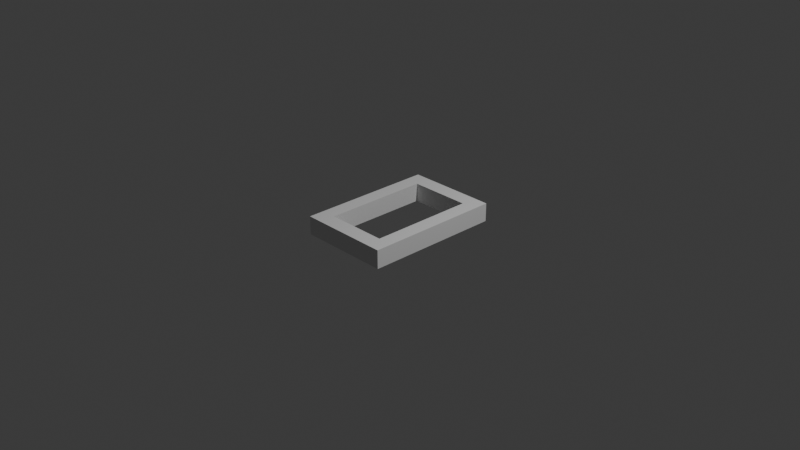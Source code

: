 # Source: Rail_t.blend  (saved by Blender 4.1.24; exported with 4.5.12 LTS)
import bpy
from mathutils import Matrix  # noqa: F401  (used for matrix-valued properties, if any)

bpy.ops.wm.read_factory_settings(use_empty=True)
scene = bpy.context.scene
scene.name = 'Scene'

# ---- collections
col_collection = bpy.data.collections.new('Collection'); scene.collection.children.link(col_collection)

# ---- world
world_world = bpy.data.worlds.new('World'); scene.world = world_world
world_world.use_nodes = True; world_world.node_tree.nodes.clear()
_N = world_world.node_tree.nodes; _L = world_world.node_tree.links
n0 = _N.new('ShaderNodeOutputWorld'); n0.name = 'World Output'; n0.location = (300, 300)
n1 = _N.new('ShaderNodeBackground'); n1.name = 'Background'; n1.location = (10, 300)
n1.inputs[0].default_value = (0.05088, 0.05088, 0.05088, 1.0)
_L.new(n1.outputs[0], n0.inputs[0])
n0.is_active_output = True
world_world.color = (0.05088, 0.05088, 0.05088)
world_world.use_sun_shadow = False
world_world.sun_shadow_jitter_overblur = 0.0

# ---- cameras
cam_camera = bpy.data.cameras.new('Camera')
cam_camera.clip_end = 100.0
cam_camera.ortho_scale = 7.314

# ---- lights
light_light = bpy.data.lights.new('Light', 'POINT')
light_light.transmission_factor = 0.0
light_light.energy = 1000.0
light_light.shadow_soft_size = 0.1
light_light.shadow_maximum_resolution = 0.006
light_light.use_absolute_resolution = True

# ---- meshes
me_x = bpy.data.meshes.new('立方体')
me_x.from_pydata([(-0.5, -0.75, -0.1), (-0.5, -0.75, 0.1), (-0.5, 0.75, -0.1), (-0.5, 0.75, 0.1), (0.5, -0.75, -0.1), (0.5, -0.75, 0.1), (0.5, 0.75, -0.1), (0.5, 0.75, 0.1), (-0.5, 0.5762, -0.1), (-0.5, -0.5762, -0.1), (-0.5, -0.5762, 0.1), (-0.5, 0.5762, 0.1), (0.5, -0.5762, -0.1), (0.5, 0.5762, -0.1), (0.5, 0.5762, 0.1), (0.5, -0.5762, 0.1), (0.3355, 0.75, -0.1), (-0.3355, 0.75, -0.1), (-0.3355, 0.75, 0.1), (0.3355, 0.75, 0.1), (-0.3355, -0.75, -0.1), (0.3355, -0.75, -0.1), (0.3355, -0.75, 0.1), (-0.3355, -0.75, 0.1), (-0.3355, 0.5762, 0.1), (0.3355, 0.5762, 0.1), (-0.3355, -0.5762, 0.1), (0.3355, -0.5762, 0.1), (0.3355, 0.5762, -0.1), (-0.3355, 0.5762, -0.1), (0.3355, -0.5762, -0.1), (-0.3355, -0.5762, -0.1)], [], [(11, 2, 8), (19, 6, 16), (15, 4, 12), (23, 0, 20), (12, 21, 30), (10, 23, 26), (3, 24, 18), (11, 26, 24), (6, 28, 16), (13, 30, 28), (7, 13, 6), (14, 12, 13), (1, 9, 0), (10, 8, 9), (29, 9, 8), (29, 25, 24), (17, 8, 2), (16, 29, 17), (25, 15, 14), (29, 26, 31), (19, 14, 7), (18, 25, 19), (27, 5, 15), (26, 22, 27), (31, 0, 9), (30, 20, 31), (5, 21, 4), (22, 20, 21), (3, 17, 2), (18, 16, 17), (27, 28, 30), (27, 31, 26), (11, 3, 2), (19, 7, 6), (15, 5, 4), (23, 1, 0), (12, 4, 21), (10, 1, 23), (3, 11, 24), (11, 10, 26), (6, 13, 28), (13, 12, 30), (7, 14, 13), (14, 15, 12), (1, 10, 9), (10, 11, 8), (29, 31, 9), (29, 28, 25), (17, 29, 8), (16, 28, 29), (25, 27, 15), (29, 24, 26), (19, 25, 14), (18, 24, 25), (27, 22, 5), (26, 23, 22), (31, 20, 0), (30, 21, 20), (5, 22, 21), (22, 23, 20), (3, 18, 17), (18, 19, 16), (27, 25, 28), (27, 30, 31)])
_uv = me_x.uv_layers.new(name='UVマップ')
_uv.uv.foreach_set('vector', [0.625, 0.1667, 0.375, 0.25, 0.375, 0.1667, 0.625, 0.4167, 0.375, 0.5, 0.375, 0.4167, 0.625, 0.6667, 0.375, 0.75, 0.375, 0.6667, 0.625, 0.9167, 0.375, 1.0, 0.375, 0.9167, 0.375, 0.6667, 0.2917, 0.75, 0.2917, 0.6667, 0.875, 0.6667, 0.7917, 0.75, 0.7917, 0.6667, 0.875, 0.5, 0.7917, 0.5833, 0.7917, 0.5, 0.875, 0.5833, 0.7917, 0.6667, 0.7917, 0.5833, 0.375, 0.5, 0.2917, 0.5833, 0.2917, 0.5, 0.375, 0.5833, 0.2917, 0.6667, 0.2917, 0.5833, 0.625, 0.5, 0.375, 0.5833, 0.375, 0.5, 0.625, 0.5833, 0.375, 0.6667, 0.375, 0.5833, 0.625, 0.0, 0.375, 0.08333, 0.375, 0.0, 0.625, 0.08333, 0.375, 0.1667, 0.375, 0.08333, 0.2083, 0.5833, 0.125, 0.6667, 0.125, 0.5833, 0.2083, 0.5833, 0.7083, 0.5833, 0.7917, 0.5833, 0.2083, 0.5, 0.125, 0.5833, 0.125, 0.5, 0.2917, 0.5, 0.2083, 0.5833, 0.2083, 0.5, 0.7083, 0.5833, 0.625, 0.6667, 0.625, 0.5833, 0.2083, 0.5833, 0.7917, 0.6667, 0.2083, 0.6667, 0.7083, 0.5, 0.625, 0.5833, 0.625, 0.5, 0.7917, 0.5, 0.7083, 0.5833, 0.7083, 0.5, 0.7083, 0.6667, 0.625, 0.75, 0.625, 0.6667, 0.7917, 0.6667, 0.7083, 0.75, 0.7083, 0.6667, 0.2083, 0.6667, 0.125, 0.75, 0.125, 0.6667, 0.2917, 0.6667, 0.2083, 0.75, 0.2083, 0.6667, 0.625, 0.75, 0.375, 0.8333, 0.375, 0.75, 0.625, 0.8333, 0.375, 0.9167, 0.375, 0.8333, 0.625, 0.25, 0.375, 0.3333, 0.375, 0.25, 0.625, 0.3333, 0.375, 0.4167, 0.375, 0.3333, 0.7083, 0.6667, 0.2917, 0.5833, 0.2917, 0.6667, 0.7083, 0.6667, 0.2083, 0.6667, 0.7917, 0.6667, 0.625, 0.1667, 0.625, 0.25, 0.375, 0.25, 0.625, 0.4167, 0.625, 0.5, 0.375, 0.5, 0.625, 0.6667, 0.625, 0.75, 0.375, 0.75, 0.625, 0.9167, 0.625, 1.0, 0.375, 1.0, 0.375, 0.6667, 0.375, 0.75, 0.2917, 0.75, 0.875, 0.6667, 0.875, 0.75, 0.7917, 0.75, 0.875, 0.5, 0.875, 0.5833, 0.7917, 0.5833, 0.875, 0.5833, 0.875, 0.6667, 0.7917, 0.6667, 0.375, 0.5, 0.375, 0.5833, 0.2917, 0.5833, 0.375, 0.5833, 0.375, 0.6667, 0.2917, 0.6667, 0.625, 0.5, 0.625, 0.5833, 0.375, 0.5833, 0.625, 0.5833, 0.625, 0.6667, 0.375, 0.6667, 0.625, 0.0, 0.625, 0.08333, 0.375, 0.08333, 0.625, 0.08333, 0.625, 0.1667, 0.375, 0.1667, 0.2083, 0.5833, 0.2083, 0.6667, 0.125, 0.6667, 0.2083, 0.5833, 0.2917, 0.5833, 0.7083, 0.5833, 0.2083, 0.5, 0.2083, 0.5833, 0.125, 0.5833, 0.2917, 0.5, 0.2917, 0.5833, 0.2083, 0.5833, 0.7083, 0.5833, 0.7083, 0.6667, 0.625, 0.6667, 0.2083, 0.5833, 0.7917, 0.5833, 0.7917, 0.6667, 0.7083, 0.5, 0.7083, 0.5833, 0.625, 0.5833, 0.7917, 0.5, 0.7917, 0.5833, 0.7083, 0.5833, 0.7083, 0.6667, 0.7083, 0.75, 0.625, 0.75, 0.7917, 0.6667, 0.7917, 0.75, 0.7083, 0.75, 0.2083, 0.6667, 0.2083, 0.75, 0.125, 0.75, 0.2917, 0.6667, 0.2917, 0.75, 0.2083, 0.75, 0.625, 0.75, 0.625, 0.8333, 0.375, 0.8333, 0.625, 0.8333, 0.625, 0.9167, 0.375, 0.9167, 0.625, 0.25, 0.625, 0.3333, 0.375, 0.3333, 0.625, 0.3333, 0.625, 0.4167, 0.375, 0.4167, 0.7083, 0.6667, 0.7083, 0.5833, 0.2917, 0.5833, 0.7083, 0.6667, 0.2917, 0.6667, 0.2083, 0.6667])
me_x.update()

# ---- objects
ob_light = bpy.data.objects.new('Light', light_light)
ob_camera = bpy.data.objects.new('Camera', cam_camera)
ob_rail = bpy.data.objects.new('Rail', me_x)

# ---- transforms, parenting, visibility, modifiers, constraints
ob_light.location = (4.076, 1.005, 5.904)
ob_light.rotation_euler = (0.6503, 0.05522, 1.866)
ob_light.lock_rotations_4d = False
ob_light.empty_display_type = 'ARROWS'
ob_light.color = (0.0, 0.0, 0.0, 0.0)
ob_light.lineart.crease_threshold = 0.0
ob_camera.location = (7.359, -6.926, 4.958)
ob_camera.rotation_euler = (1.109, 0.0, 0.8149)
ob_camera.lock_rotations_4d = False
ob_camera.empty_display_type = 'ARROWS'
ob_camera.color = (0.0, 0.0, 0.0, 0.0)
ob_camera.display_type = 'WIRE'
ob_camera.lineart.crease_threshold = 0.0
ob_rail.location = (0.0, 0.0, 0.0)

# ---- collection membership
col_collection.objects.link(ob_light)
col_collection.objects.link(ob_camera)
col_collection.objects.link(ob_rail)

# ---- scene / render settings (as saved in the file)
scene.camera = ob_camera
scene.frame_start = 1; scene.frame_end = 250; scene.frame_set(1)
scene.render.engine = 'BLENDER_EEVEE_NEXT'
scene.cycles.sampling_pattern = 'TABULATED_SOBOL'
scene.eevee.ray_tracing_options.trace_max_roughness = 0.0
bpy.context.view_layer.update()
